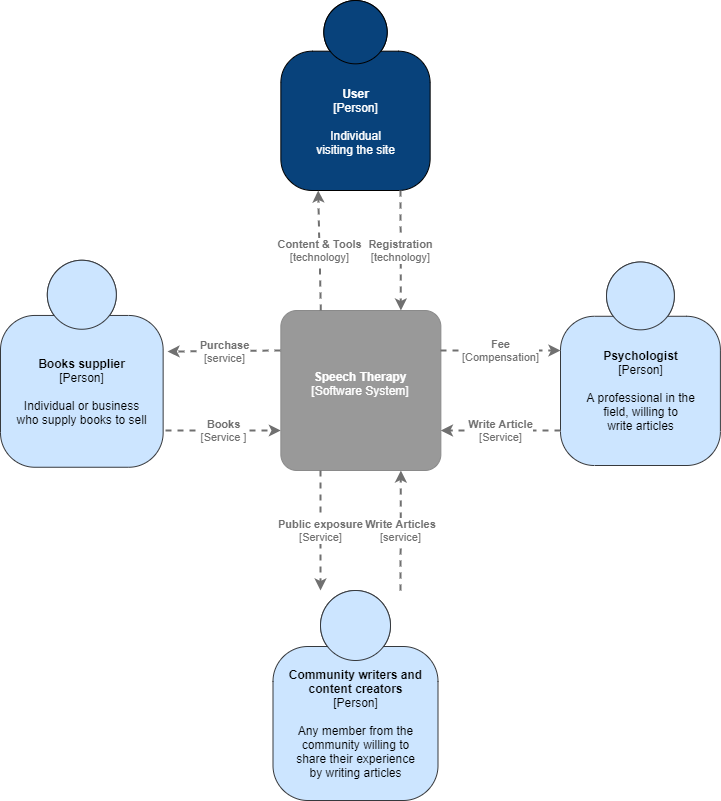

The diagram above was exported from draw.io. Its source (the exported page's mxGraphModel, read from the mxfile embedded in the PNG):
<mxGraphModel dx="1635" dy="1977" grid="1" gridSize="10" guides="1" tooltips="1" connect="1" arrows="1" fold="1" page="1" pageScale="1" pageWidth="850" pageHeight="1100" math="0" shadow="0">
  <root>
    <mxCell id="0" />
    <mxCell id="1" parent="0" />
    <object placeholders="1" c4Name="User" c4Type="Person" c4Description="Individual&#10;visiting the site " label="&lt;b&gt;%c4Name%&lt;/b&gt;&lt;div&gt;[%c4Type%]&lt;/div&gt;&lt;br&gt;&lt;div&gt;%c4Description%&lt;/div&gt;" id="62o0_MoBrdTCXX97Uk_x-3">
      <mxCell style="html=1;dashed=0;whitespace=wrap;fillColor=#08427b;fontColor=#ffffff;shape=mxgraph.c4.person;align=center;metaEdit=1;points=[[0.5,0,0],[1,0.5,0],[1,0.75,0],[0.75,1,0],[0.5,1,0],[0.25,1,0],[0,0.75,0],[0,0.5,0]];metaData={&quot;c4Type&quot;:{&quot;editable&quot;:false}};" vertex="1" parent="1">
        <mxGeometry x="360.35999999999996" y="-30" width="149.28" height="190" as="geometry" />
      </mxCell>
    </object>
    <object placeholders="1" c4Name="Psychologist" c4Type="Person" c4Description="A professional in the&#10;field, willing to&#10;write articles" label="&lt;b&gt;%c4Name%&lt;/b&gt;&lt;div&gt;[%c4Type%]&lt;/div&gt;&lt;br&gt;&lt;div&gt;%c4Description%&lt;/div&gt;" id="62o0_MoBrdTCXX97Uk_x-7">
      <mxCell style="html=1;dashed=0;whitespace=wrap;fillColor=#cce5ff;strokeColor=#36393d;shape=mxgraph.c4.person;align=center;metaEdit=1;points=[[0.5,0,0],[1,0.5,0],[1,0.75,0],[0.75,1,0],[0.5,1,0],[0.25,1,0],[0,0.75,0],[0,0.5,0]];metaData={&quot;c4Type&quot;:{&quot;editable&quot;:false}};" vertex="1" parent="1">
        <mxGeometry x="640" y="231.5" width="159.89" height="203.5" as="geometry" />
      </mxCell>
    </object>
    <object placeholders="1" c4Name="Books supplier" c4Type="Person" c4Description="Individual or business&#10;who supply books to sell" label="&lt;b&gt;%c4Name%&lt;/b&gt;&lt;div&gt;[%c4Type%]&lt;/div&gt;&lt;br&gt;&lt;div&gt;%c4Description%&lt;/div&gt;" id="62o0_MoBrdTCXX97Uk_x-8">
      <mxCell style="html=1;dashed=0;whitespace=wrap;fillColor=#cce5ff;strokeColor=#36393d;shape=mxgraph.c4.person;align=center;metaEdit=1;points=[[0.5,0,0],[1,0.5,0],[1,0.75,0],[0.75,1,0],[0.5,1,0],[0.25,1,0],[0,0.75,0],[0,0.5,0]];metaData={&quot;c4Type&quot;:{&quot;editable&quot;:false}};" vertex="1" parent="1">
        <mxGeometry x="80" y="229.75" width="162.64" height="207" as="geometry" />
      </mxCell>
    </object>
    <object placeholders="1" c4Name="Community writers and&#10;content creators" c4Type="Person" c4Description="Any member from the&#10;community willing to&#10;share their experience&#10;by writing articles" label="&lt;b&gt;%c4Name%&lt;/b&gt;&lt;div&gt;[%c4Type%]&lt;/div&gt;&lt;br&gt;&lt;div&gt;%c4Description%&lt;/div&gt;" id="62o0_MoBrdTCXX97Uk_x-9">
      <mxCell style="html=1;dashed=0;whitespace=wrap;fillColor=#cce5ff;strokeColor=#36393d;shape=mxgraph.c4.person;align=center;metaEdit=1;points=[[0.5,0,0],[1,0.5,0],[1,0.75,0],[0.75,1,0],[0.5,1,0],[0.25,1,0],[0,0.75,0],[0,0.5,0]];metaData={&quot;c4Type&quot;:{&quot;editable&quot;:false}};" vertex="1" parent="1">
        <mxGeometry x="352.5" y="560" width="165" height="210" as="geometry" />
      </mxCell>
    </object>
    <mxCell id="62o0_MoBrdTCXX97Uk_x-15" style="edgeStyle=orthogonalEdgeStyle;rounded=0;orthogonalLoop=1;jettySize=auto;html=1;exitX=0.25;exitY=0;exitDx=0;exitDy=0;exitPerimeter=0;" edge="1" parent="1" source="62o0_MoBrdTCXX97Uk_x-11">
      <mxGeometry relative="1" as="geometry">
        <mxPoint x="400" y="280" as="targetPoint" />
      </mxGeometry>
    </mxCell>
    <object placeholders="1" c4Name="Speech Therapy" c4Type="Software System" c4Description="" label="&lt;b&gt;%c4Name%&lt;/b&gt;&lt;div&gt;[%c4Type%]&lt;/div&gt;&lt;br&gt;&lt;div&gt;%c4Description%&lt;/div&gt;" id="62o0_MoBrdTCXX97Uk_x-11">
      <mxCell style="rounded=1;whiteSpace=wrap;html=1;labelBackgroundColor=none;fillColor=#999999;fontColor=#ffffff;align=center;arcSize=10;strokeColor=#8A8A8A;metaEdit=1;metaData={&quot;c4Type&quot;:{&quot;editable&quot;:false}};points=[[0.25,0,0],[0.5,0,0],[0.75,0,0],[1,0.25,0],[1,0.5,0],[1,0.75,0],[0.75,1,0],[0.5,1,0],[0.25,1,0],[0,0.75,0],[0,0.5,0],[0,0.25,0]];" vertex="1" parent="1">
        <mxGeometry x="360.36" y="280" width="160" height="160" as="geometry" />
      </mxCell>
    </object>
    <object placeholders="1" c4Type="Relationship" c4Technology="Compensation" c4Description="Fee" label="&lt;div style=&quot;text-align: left&quot;&gt;&lt;div style=&quot;text-align: center&quot;&gt;&lt;b&gt;%c4Description%&lt;/b&gt;&lt;/div&gt;&lt;div style=&quot;text-align: center&quot;&gt;[%c4Technology%]&lt;/div&gt;&lt;/div&gt;" id="62o0_MoBrdTCXX97Uk_x-17">
      <mxCell style="edgeStyle=none;rounded=0;html=1;jettySize=auto;orthogonalLoop=1;strokeColor=#707070;strokeWidth=2;fontColor=#707070;jumpStyle=none;dashed=1;metaEdit=1;metaData={&quot;c4Type&quot;:{&quot;editable&quot;:false}};" edge="1" parent="1">
        <mxGeometry width="160" relative="1" as="geometry">
          <mxPoint x="520" y="320" as="sourcePoint" />
          <mxPoint x="640" y="320" as="targetPoint" />
        </mxGeometry>
      </mxCell>
    </object>
    <object placeholders="1" c4Type="Relationship" c4Technology="Service" c4Description="Write Article" label="&lt;div style=&quot;text-align: left&quot;&gt;&lt;div style=&quot;text-align: center&quot;&gt;&lt;b&gt;%c4Description%&lt;/b&gt;&lt;/div&gt;&lt;div style=&quot;text-align: center&quot;&gt;[%c4Technology%]&lt;/div&gt;&lt;/div&gt;" id="62o0_MoBrdTCXX97Uk_x-19">
      <mxCell style="edgeStyle=none;rounded=0;html=1;entryX=1;entryY=0.75;jettySize=auto;orthogonalLoop=1;strokeColor=#707070;strokeWidth=2;fontColor=#707070;jumpStyle=none;dashed=1;metaEdit=1;metaData={&quot;c4Type&quot;:{&quot;editable&quot;:false}};entryDx=0;entryDy=0;entryPerimeter=0;" edge="1" parent="1" target="62o0_MoBrdTCXX97Uk_x-11">
        <mxGeometry width="160" relative="1" as="geometry">
          <mxPoint x="640" y="400" as="sourcePoint" />
          <mxPoint x="680" y="400" as="targetPoint" />
        </mxGeometry>
      </mxCell>
    </object>
    <object placeholders="1" c4Type="Relationship" c4Technology="technology" c4Description="Content &amp; Tools" label="&lt;div style=&quot;text-align: left&quot;&gt;&lt;div style=&quot;text-align: center&quot;&gt;&lt;b&gt;%c4Description%&lt;/b&gt;&lt;/div&gt;&lt;div style=&quot;text-align: center&quot;&gt;[%c4Technology%]&lt;/div&gt;&lt;/div&gt;" id="62o0_MoBrdTCXX97Uk_x-21">
      <mxCell style="edgeStyle=none;rounded=0;html=1;entryX=0.25;entryY=1;jettySize=auto;orthogonalLoop=1;strokeColor=#707070;strokeWidth=2;fontColor=#707070;jumpStyle=none;dashed=1;metaEdit=1;metaData={&quot;c4Type&quot;:{&quot;editable&quot;:false}};entryDx=0;entryDy=0;entryPerimeter=0;exitX=0.25;exitY=0;exitDx=0;exitDy=0;exitPerimeter=0;" edge="1" parent="1" source="62o0_MoBrdTCXX97Uk_x-11" target="62o0_MoBrdTCXX97Uk_x-3">
        <mxGeometry width="160" relative="1" as="geometry">
          <mxPoint x="480" y="280" as="sourcePoint" />
          <mxPoint x="640" y="280" as="targetPoint" />
        </mxGeometry>
      </mxCell>
    </object>
    <object placeholders="1" c4Type="Relationship" c4Technology="technology" c4Description="Registration" label="&lt;div style=&quot;text-align: left&quot;&gt;&lt;div style=&quot;text-align: center&quot;&gt;&lt;b&gt;%c4Description%&lt;/b&gt;&lt;/div&gt;&lt;div style=&quot;text-align: center&quot;&gt;[%c4Technology%]&lt;/div&gt;&lt;/div&gt;" id="62o0_MoBrdTCXX97Uk_x-22">
      <mxCell style="edgeStyle=none;rounded=0;html=1;entryX=0.75;entryY=0;jettySize=auto;orthogonalLoop=1;strokeColor=#707070;strokeWidth=2;fontColor=#707070;jumpStyle=none;dashed=1;metaEdit=1;metaData={&quot;c4Type&quot;:{&quot;editable&quot;:false}};entryDx=0;entryDy=0;entryPerimeter=0;" edge="1" parent="1" target="62o0_MoBrdTCXX97Uk_x-11">
        <mxGeometry width="160" relative="1" as="geometry">
          <mxPoint x="480" y="160" as="sourcePoint" />
          <mxPoint x="640" y="160" as="targetPoint" />
        </mxGeometry>
      </mxCell>
    </object>
    <object placeholders="1" c4Type="Relationship" c4Technology="service" c4Description="Write Articles" label="&lt;div style=&quot;text-align: left&quot;&gt;&lt;div style=&quot;text-align: center&quot;&gt;&lt;b&gt;%c4Description%&lt;/b&gt;&lt;/div&gt;&lt;div style=&quot;text-align: center&quot;&gt;[%c4Technology%]&lt;/div&gt;&lt;/div&gt;" id="62o0_MoBrdTCXX97Uk_x-23">
      <mxCell style="edgeStyle=none;rounded=0;html=1;entryX=0.75;entryY=1;jettySize=auto;orthogonalLoop=1;strokeColor=#707070;strokeWidth=2;fontColor=#707070;jumpStyle=none;dashed=1;metaEdit=1;metaData={&quot;c4Type&quot;:{&quot;editable&quot;:false}};entryDx=0;entryDy=0;entryPerimeter=0;" edge="1" parent="1" target="62o0_MoBrdTCXX97Uk_x-11">
        <mxGeometry width="160" relative="1" as="geometry">
          <mxPoint x="480" y="560" as="sourcePoint" />
          <mxPoint x="640" y="560" as="targetPoint" />
        </mxGeometry>
      </mxCell>
    </object>
    <object placeholders="1" c4Type="Relationship" c4Technology="Service" c4Description="Public exposure" label="&lt;div style=&quot;text-align: left&quot;&gt;&lt;div style=&quot;text-align: center&quot;&gt;&lt;b&gt;%c4Description%&lt;/b&gt;&lt;/div&gt;&lt;div style=&quot;text-align: center&quot;&gt;[%c4Technology%]&lt;/div&gt;&lt;/div&gt;" id="62o0_MoBrdTCXX97Uk_x-24">
      <mxCell style="edgeStyle=none;rounded=0;html=1;jettySize=auto;orthogonalLoop=1;strokeColor=#707070;strokeWidth=2;fontColor=#707070;jumpStyle=none;dashed=1;metaEdit=1;metaData={&quot;c4Type&quot;:{&quot;editable&quot;:false}};" edge="1" parent="1">
        <mxGeometry width="160" relative="1" as="geometry">
          <mxPoint x="400" y="440" as="sourcePoint" />
          <mxPoint x="400" y="560" as="targetPoint" />
        </mxGeometry>
      </mxCell>
    </object>
    <object placeholders="1" c4Type="Relationship" c4Technology="service" c4Description="Purchase" label="&lt;div style=&quot;text-align: left&quot;&gt;&lt;div style=&quot;text-align: center&quot;&gt;&lt;b&gt;%c4Description%&lt;/b&gt;&lt;/div&gt;&lt;div style=&quot;text-align: center&quot;&gt;[%c4Technology%]&lt;/div&gt;&lt;/div&gt;" id="62o0_MoBrdTCXX97Uk_x-26">
      <mxCell style="edgeStyle=none;rounded=0;html=1;entryX=1.027;entryY=0.441;jettySize=auto;orthogonalLoop=1;strokeColor=#707070;strokeWidth=2;fontColor=#707070;jumpStyle=none;dashed=1;metaEdit=1;metaData={&quot;c4Type&quot;:{&quot;editable&quot;:false}};entryDx=0;entryDy=0;entryPerimeter=0;" edge="1" parent="1" target="62o0_MoBrdTCXX97Uk_x-8">
        <mxGeometry width="160" relative="1" as="geometry">
          <mxPoint x="360" y="320" as="sourcePoint" />
          <mxPoint x="520" y="320" as="targetPoint" />
        </mxGeometry>
      </mxCell>
    </object>
    <object placeholders="1" c4Type="Relationship" c4Technology="Service " c4Description="Books" label="&lt;div style=&quot;text-align: left&quot;&gt;&lt;div style=&quot;text-align: center&quot;&gt;&lt;b&gt;%c4Description%&lt;/b&gt;&lt;/div&gt;&lt;div style=&quot;text-align: center&quot;&gt;[%c4Technology%]&lt;/div&gt;&lt;/div&gt;" id="62o0_MoBrdTCXX97Uk_x-29">
      <mxCell style="edgeStyle=none;rounded=0;html=1;entryX=0;entryY=0.75;jettySize=auto;orthogonalLoop=1;strokeColor=#707070;strokeWidth=2;fontColor=#707070;jumpStyle=none;dashed=1;metaEdit=1;metaData={&quot;c4Type&quot;:{&quot;editable&quot;:false}};entryDx=0;entryDy=0;entryPerimeter=0;" edge="1" parent="1" target="62o0_MoBrdTCXX97Uk_x-11">
        <mxGeometry width="160" relative="1" as="geometry">
          <mxPoint x="245" y="400" as="sourcePoint" />
          <mxPoint x="405" y="400" as="targetPoint" />
        </mxGeometry>
      </mxCell>
    </object>
  </root>
</mxGraphModel>